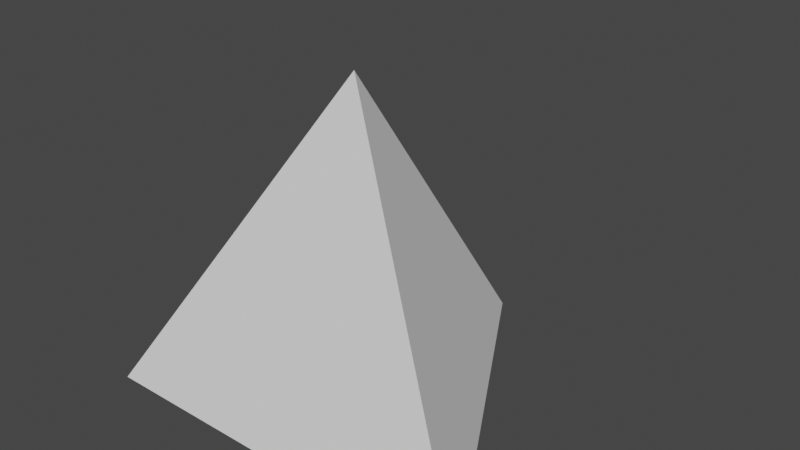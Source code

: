 # Source: tetrahedron.blend  (saved by Blender 3.6.13; exported with 4.5.12 LTS)
import bpy
from mathutils import Matrix  # noqa: F401  (used for matrix-valued properties, if any)

bpy.ops.wm.read_factory_settings(use_empty=True)
scene = bpy.context.scene
scene.name = 'Scene'

# ---- collections
col_collection = bpy.data.collections.new('Collection'); scene.collection.children.link(col_collection)

# ---- world
world_world = bpy.data.worlds.new('World'); scene.world = world_world
world_world.use_nodes = True; world_world.node_tree.nodes.clear()
_N = world_world.node_tree.nodes; _L = world_world.node_tree.links
n0 = _N.new('ShaderNodeOutputWorld'); n0.name = 'World Output'; n0.location = (300, 300)
n1 = _N.new('ShaderNodeBackground'); n1.name = 'Background'; n1.location = (10, 300)
n1.inputs[0].default_value = (0.05088, 0.05088, 0.05088, 1.0)
_L.new(n1.outputs[0], n0.inputs[0])
n0.is_active_output = True
world_world.color = (0.05088, 0.05088, 0.05088)
world_world.use_sun_shadow = False
world_world.sun_shadow_jitter_overblur = 0.0

# ---- meshes
me_vert = bpy.data.meshes.new('Vert')
me_vert.from_pydata([(5.723e-08, 1.0, -0.3529), (-0.866, -0.5, -0.3529), (0.866, -0.5, -0.3529), (-3.004e-07, -1.7e-07, 1.059)], [], [(1, 3, 0), (2, 3, 1), (2, 0, 3), (2, 1, 0)])
_uv = me_vert.uv_layers.new(name='UVMap')
_uv.uv.foreach_set('vector', [0.5001, 0.1336, 1.0, 0.2679, 0.6342, 0.6342, 0.1336, 0.5001, 4.709e-08, 3.104e-08, 0.5001, 0.1336, 0.1336, 0.5001, 0.6342, 0.6342, 0.2679, 1.0, 0.1336, 0.5001, 0.5001, 0.1336, 0.6342, 0.6342])
me_vert.update()

# ---- objects
ob_vert = bpy.data.objects.new('Vert', me_vert)

# ---- transforms, parenting, visibility, modifiers, constraints
ob_vert.location = (0.0, 0.0, 0.0)

# ---- collection membership
col_collection.objects.link(ob_vert)

# ---- scene / render settings (as saved in the file)
scene.frame_start = 1; scene.frame_end = 250; scene.frame_set(1)
scene.render.engine = 'BLENDER_EEVEE_NEXT'
scene.cycles.sampling_pattern = 'TABULATED_SOBOL'
scene.view_settings.view_transform = 'Filmic'
bpy.context.view_layer.update()

# ---- added for rendering (the .blend has no active camera and no usable light): camera, sun
cam_auto = bpy.data.cameras.new('AutoCamera')
cam_auto.lens = 50.0
cam_auto.sensor_width = 36.0
cam_auto.clip_end = 1000.0
ob_auto_camera = bpy.data.objects.new('AutoCamera', cam_auto)
scene.collection.objects.link(ob_auto_camera)
ob_auto_camera.location = (2.49003, -2.73803, 2.34495)
ob_auto_camera.rotation_euler = (1.09748, -7.21219e-08, 0.694738)
scene.camera = ob_auto_camera
light_auto_sun = bpy.data.lights.new('AutoSun', 'SUN')
light_auto_sun.energy = 3.0
light_auto_sun.angle = 0.0523599
ob_auto_sun = bpy.data.objects.new('AutoSun', light_auto_sun)
scene.collection.objects.link(ob_auto_sun)
ob_auto_sun.rotation_euler = (0.872665, 0.174533, 0.523599)
bpy.context.view_layer.update()

